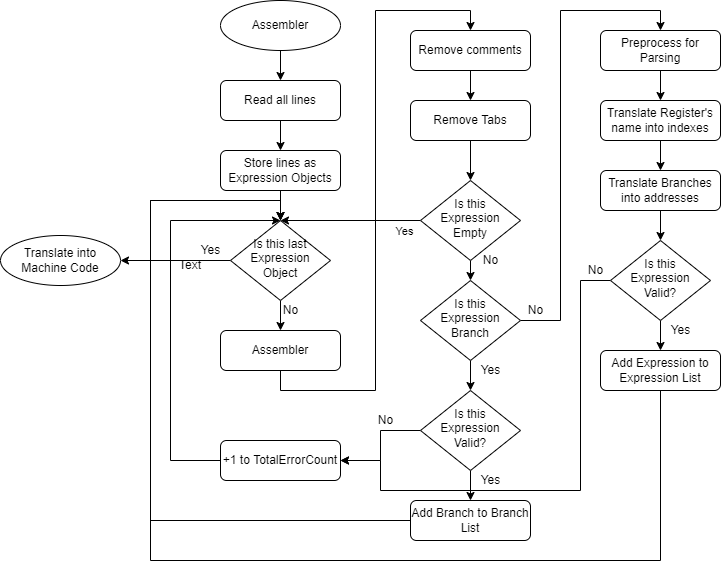

The diagram above was exported from draw.io. Its source (the exported page's mxGraphModel, read from the mxfile embedded in the PNG):
<mxGraphModel dx="2249" dy="1954" grid="1" gridSize="10" guides="1" tooltips="1" connect="1" arrows="1" fold="1" page="1" pageScale="1" pageWidth="827" pageHeight="1169" math="0" shadow="0">
  <root>
    <mxCell id="WIyWlLk6GJQsqaUBKTNV-0" />
    <mxCell id="WIyWlLk6GJQsqaUBKTNV-1" parent="WIyWlLk6GJQsqaUBKTNV-0" />
    <mxCell id="oP2vbbhclsQcAtXkqErf-2" style="edgeStyle=orthogonalEdgeStyle;rounded=0;orthogonalLoop=1;jettySize=auto;html=1;exitX=0.5;exitY=1;exitDx=0;exitDy=0;entryX=0.5;entryY=0;entryDx=0;entryDy=0;" edge="1" parent="WIyWlLk6GJQsqaUBKTNV-1" source="WIyWlLk6GJQsqaUBKTNV-3" target="oP2vbbhclsQcAtXkqErf-1">
      <mxGeometry relative="1" as="geometry" />
    </mxCell>
    <mxCell id="WIyWlLk6GJQsqaUBKTNV-3" value="Assembler" style="rounded=1;whiteSpace=wrap;html=1;fontSize=12;glass=0;strokeWidth=1;shadow=0;" parent="WIyWlLk6GJQsqaUBKTNV-1" vertex="1">
      <mxGeometry x="160" y="80" width="120" height="40" as="geometry" />
    </mxCell>
    <mxCell id="oP2vbbhclsQcAtXkqErf-17" style="edgeStyle=orthogonalEdgeStyle;rounded=0;orthogonalLoop=1;jettySize=auto;html=1;exitX=0;exitY=0.5;exitDx=0;exitDy=0;" edge="1" parent="WIyWlLk6GJQsqaUBKTNV-1" source="WIyWlLk6GJQsqaUBKTNV-6">
      <mxGeometry relative="1" as="geometry">
        <mxPoint x="220" y="-30" as="targetPoint" />
        <Array as="points">
          <mxPoint x="360" y="-30" />
        </Array>
      </mxGeometry>
    </mxCell>
    <mxCell id="oP2vbbhclsQcAtXkqErf-18" value="Yes" style="edgeLabel;html=1;align=center;verticalAlign=middle;resizable=0;points=[];" vertex="1" connectable="0" parent="oP2vbbhclsQcAtXkqErf-17">
      <mxGeometry x="-0.7547" y="2" relative="1" as="geometry">
        <mxPoint y="8" as="offset" />
      </mxGeometry>
    </mxCell>
    <mxCell id="oP2vbbhclsQcAtXkqErf-20" style="edgeStyle=orthogonalEdgeStyle;rounded=0;orthogonalLoop=1;jettySize=auto;html=1;exitX=0.5;exitY=1;exitDx=0;exitDy=0;entryX=0.5;entryY=0;entryDx=0;entryDy=0;" edge="1" parent="WIyWlLk6GJQsqaUBKTNV-1" source="WIyWlLk6GJQsqaUBKTNV-6" target="oP2vbbhclsQcAtXkqErf-21">
      <mxGeometry relative="1" as="geometry">
        <mxPoint x="410" y="30" as="targetPoint" />
      </mxGeometry>
    </mxCell>
    <mxCell id="WIyWlLk6GJQsqaUBKTNV-6" value="Is this Expression&lt;br&gt;Empty" style="rhombus;whiteSpace=wrap;html=1;shadow=0;fontFamily=Helvetica;fontSize=12;align=center;strokeWidth=1;spacing=6;spacingTop=-4;" parent="WIyWlLk6GJQsqaUBKTNV-1" vertex="1">
      <mxGeometry x="360" y="-70" width="100" height="80" as="geometry" />
    </mxCell>
    <mxCell id="oP2vbbhclsQcAtXkqErf-4" style="edgeStyle=orthogonalEdgeStyle;rounded=0;orthogonalLoop=1;jettySize=auto;html=1;exitX=0.5;exitY=1;exitDx=0;exitDy=0;entryX=0.5;entryY=0;entryDx=0;entryDy=0;" edge="1" parent="WIyWlLk6GJQsqaUBKTNV-1" source="oP2vbbhclsQcAtXkqErf-1" target="oP2vbbhclsQcAtXkqErf-3">
      <mxGeometry relative="1" as="geometry" />
    </mxCell>
    <mxCell id="oP2vbbhclsQcAtXkqErf-1" value="Remove comments" style="rounded=1;whiteSpace=wrap;html=1;fontSize=12;glass=0;strokeWidth=1;shadow=0;" vertex="1" parent="WIyWlLk6GJQsqaUBKTNV-1">
      <mxGeometry x="350" y="-220" width="120" height="40" as="geometry" />
    </mxCell>
    <mxCell id="oP2vbbhclsQcAtXkqErf-5" style="edgeStyle=orthogonalEdgeStyle;rounded=0;orthogonalLoop=1;jettySize=auto;html=1;exitX=0.5;exitY=1;exitDx=0;exitDy=0;entryX=0.5;entryY=0;entryDx=0;entryDy=0;" edge="1" parent="WIyWlLk6GJQsqaUBKTNV-1" source="oP2vbbhclsQcAtXkqErf-3" target="WIyWlLk6GJQsqaUBKTNV-6">
      <mxGeometry relative="1" as="geometry" />
    </mxCell>
    <mxCell id="oP2vbbhclsQcAtXkqErf-3" value="Remove Tabs" style="rounded=1;whiteSpace=wrap;html=1;fontSize=12;glass=0;strokeWidth=1;shadow=0;" vertex="1" parent="WIyWlLk6GJQsqaUBKTNV-1">
      <mxGeometry x="350" y="-150" width="120" height="40" as="geometry" />
    </mxCell>
    <mxCell id="oP2vbbhclsQcAtXkqErf-12" style="edgeStyle=orthogonalEdgeStyle;rounded=0;orthogonalLoop=1;jettySize=auto;html=1;exitX=0.5;exitY=1;exitDx=0;exitDy=0;" edge="1" parent="WIyWlLk6GJQsqaUBKTNV-1" source="oP2vbbhclsQcAtXkqErf-7" target="oP2vbbhclsQcAtXkqErf-11">
      <mxGeometry relative="1" as="geometry" />
    </mxCell>
    <mxCell id="oP2vbbhclsQcAtXkqErf-7" value="Read all lines" style="rounded=1;whiteSpace=wrap;html=1;fontSize=12;glass=0;strokeWidth=1;shadow=0;" vertex="1" parent="WIyWlLk6GJQsqaUBKTNV-1">
      <mxGeometry x="160" y="-170" width="120" height="40" as="geometry" />
    </mxCell>
    <mxCell id="oP2vbbhclsQcAtXkqErf-14" style="edgeStyle=orthogonalEdgeStyle;rounded=0;orthogonalLoop=1;jettySize=auto;html=1;entryX=0.5;entryY=0;entryDx=0;entryDy=0;" edge="1" parent="WIyWlLk6GJQsqaUBKTNV-1" source="oP2vbbhclsQcAtXkqErf-8" target="WIyWlLk6GJQsqaUBKTNV-3">
      <mxGeometry relative="1" as="geometry" />
    </mxCell>
    <mxCell id="oP2vbbhclsQcAtXkqErf-50" style="edgeStyle=orthogonalEdgeStyle;rounded=0;orthogonalLoop=1;jettySize=auto;html=1;exitX=0;exitY=0.5;exitDx=0;exitDy=0;entryX=1;entryY=0.5;entryDx=0;entryDy=0;" edge="1" parent="WIyWlLk6GJQsqaUBKTNV-1" source="oP2vbbhclsQcAtXkqErf-8" target="oP2vbbhclsQcAtXkqErf-53">
      <mxGeometry relative="1" as="geometry">
        <mxPoint x="32" y="10" as="targetPoint" />
      </mxGeometry>
    </mxCell>
    <mxCell id="oP2vbbhclsQcAtXkqErf-8" value="Is this last Expression Object" style="rhombus;whiteSpace=wrap;html=1;shadow=0;fontFamily=Helvetica;fontSize=12;align=center;strokeWidth=1;spacing=6;spacingTop=-4;" vertex="1" parent="WIyWlLk6GJQsqaUBKTNV-1">
      <mxGeometry x="170" y="-30" width="100" height="80" as="geometry" />
    </mxCell>
    <mxCell id="oP2vbbhclsQcAtXkqErf-10" style="edgeStyle=orthogonalEdgeStyle;rounded=0;orthogonalLoop=1;jettySize=auto;html=1;exitX=0.5;exitY=1;exitDx=0;exitDy=0;entryX=0.5;entryY=0;entryDx=0;entryDy=0;" edge="1" parent="WIyWlLk6GJQsqaUBKTNV-1" source="oP2vbbhclsQcAtXkqErf-9" target="oP2vbbhclsQcAtXkqErf-7">
      <mxGeometry relative="1" as="geometry" />
    </mxCell>
    <mxCell id="oP2vbbhclsQcAtXkqErf-9" value="Assembler" style="ellipse;whiteSpace=wrap;html=1;" vertex="1" parent="WIyWlLk6GJQsqaUBKTNV-1">
      <mxGeometry x="160" y="-250" width="120" height="50" as="geometry" />
    </mxCell>
    <mxCell id="oP2vbbhclsQcAtXkqErf-13" style="edgeStyle=orthogonalEdgeStyle;rounded=0;orthogonalLoop=1;jettySize=auto;html=1;exitX=0.5;exitY=1;exitDx=0;exitDy=0;entryX=0.5;entryY=0;entryDx=0;entryDy=0;" edge="1" parent="WIyWlLk6GJQsqaUBKTNV-1" source="oP2vbbhclsQcAtXkqErf-11" target="oP2vbbhclsQcAtXkqErf-8">
      <mxGeometry relative="1" as="geometry" />
    </mxCell>
    <mxCell id="oP2vbbhclsQcAtXkqErf-11" value="Store lines as Expression Objects" style="rounded=1;whiteSpace=wrap;html=1;fontSize=12;glass=0;strokeWidth=1;shadow=0;" vertex="1" parent="WIyWlLk6GJQsqaUBKTNV-1">
      <mxGeometry x="160" y="-100" width="120" height="40" as="geometry" />
    </mxCell>
    <mxCell id="oP2vbbhclsQcAtXkqErf-15" value="No" style="text;html=1;align=center;verticalAlign=middle;resizable=0;points=[];autosize=1;strokeColor=none;fillColor=none;" vertex="1" parent="WIyWlLk6GJQsqaUBKTNV-1">
      <mxGeometry x="215" y="50" width="30" height="20" as="geometry" />
    </mxCell>
    <mxCell id="oP2vbbhclsQcAtXkqErf-23" style="edgeStyle=orthogonalEdgeStyle;rounded=0;orthogonalLoop=1;jettySize=auto;html=1;exitX=1;exitY=0.5;exitDx=0;exitDy=0;entryX=0.5;entryY=0;entryDx=0;entryDy=0;" edge="1" parent="WIyWlLk6GJQsqaUBKTNV-1" source="oP2vbbhclsQcAtXkqErf-21" target="oP2vbbhclsQcAtXkqErf-24">
      <mxGeometry relative="1" as="geometry">
        <mxPoint x="510" y="-275.51724137931035" as="targetPoint" />
      </mxGeometry>
    </mxCell>
    <mxCell id="oP2vbbhclsQcAtXkqErf-26" style="edgeStyle=orthogonalEdgeStyle;rounded=0;orthogonalLoop=1;jettySize=auto;html=1;exitX=0.5;exitY=1;exitDx=0;exitDy=0;entryX=0.5;entryY=0;entryDx=0;entryDy=0;" edge="1" parent="WIyWlLk6GJQsqaUBKTNV-1" source="oP2vbbhclsQcAtXkqErf-21">
      <mxGeometry relative="1" as="geometry">
        <mxPoint x="410" y="140" as="targetPoint" />
      </mxGeometry>
    </mxCell>
    <mxCell id="oP2vbbhclsQcAtXkqErf-21" value="Is this Expression&lt;br&gt;Branch" style="rhombus;whiteSpace=wrap;html=1;shadow=0;fontFamily=Helvetica;fontSize=12;align=center;strokeWidth=1;spacing=6;spacingTop=-4;" vertex="1" parent="WIyWlLk6GJQsqaUBKTNV-1">
      <mxGeometry x="360" y="30" width="100" height="80" as="geometry" />
    </mxCell>
    <mxCell id="oP2vbbhclsQcAtXkqErf-22" value="No" style="text;html=1;align=center;verticalAlign=middle;resizable=0;points=[];autosize=1;strokeColor=none;fillColor=none;" vertex="1" parent="WIyWlLk6GJQsqaUBKTNV-1">
      <mxGeometry x="415" width="30" height="20" as="geometry" />
    </mxCell>
    <mxCell id="oP2vbbhclsQcAtXkqErf-39" style="edgeStyle=orthogonalEdgeStyle;rounded=0;orthogonalLoop=1;jettySize=auto;html=1;exitX=0.5;exitY=1;exitDx=0;exitDy=0;entryX=0.5;entryY=0;entryDx=0;entryDy=0;" edge="1" parent="WIyWlLk6GJQsqaUBKTNV-1" source="oP2vbbhclsQcAtXkqErf-24" target="oP2vbbhclsQcAtXkqErf-38">
      <mxGeometry relative="1" as="geometry" />
    </mxCell>
    <mxCell id="oP2vbbhclsQcAtXkqErf-24" value="Preprocess for Parsing" style="rounded=1;whiteSpace=wrap;html=1;fontSize=12;glass=0;strokeWidth=1;shadow=0;" vertex="1" parent="WIyWlLk6GJQsqaUBKTNV-1">
      <mxGeometry x="540" y="-220" width="120" height="40" as="geometry" />
    </mxCell>
    <mxCell id="oP2vbbhclsQcAtXkqErf-27" value="Yes" style="text;html=1;align=center;verticalAlign=middle;resizable=0;points=[];autosize=1;strokeColor=none;fillColor=none;" vertex="1" parent="WIyWlLk6GJQsqaUBKTNV-1">
      <mxGeometry x="410" y="110" width="40" height="20" as="geometry" />
    </mxCell>
    <mxCell id="oP2vbbhclsQcAtXkqErf-28" value="No" style="text;html=1;align=center;verticalAlign=middle;resizable=0;points=[];autosize=1;strokeColor=none;fillColor=none;" vertex="1" parent="WIyWlLk6GJQsqaUBKTNV-1">
      <mxGeometry x="460" y="50" width="30" height="20" as="geometry" />
    </mxCell>
    <mxCell id="oP2vbbhclsQcAtXkqErf-31" style="edgeStyle=orthogonalEdgeStyle;rounded=0;orthogonalLoop=1;jettySize=auto;html=1;exitX=0.5;exitY=1;exitDx=0;exitDy=0;entryX=0.5;entryY=0;entryDx=0;entryDy=0;" edge="1" parent="WIyWlLk6GJQsqaUBKTNV-1" source="oP2vbbhclsQcAtXkqErf-29" target="oP2vbbhclsQcAtXkqErf-30">
      <mxGeometry relative="1" as="geometry" />
    </mxCell>
    <mxCell id="oP2vbbhclsQcAtXkqErf-34" style="edgeStyle=orthogonalEdgeStyle;rounded=0;orthogonalLoop=1;jettySize=auto;html=1;exitX=0;exitY=0.5;exitDx=0;exitDy=0;entryX=1;entryY=0.5;entryDx=0;entryDy=0;" edge="1" parent="WIyWlLk6GJQsqaUBKTNV-1" source="oP2vbbhclsQcAtXkqErf-29" target="oP2vbbhclsQcAtXkqErf-33">
      <mxGeometry relative="1" as="geometry" />
    </mxCell>
    <mxCell id="oP2vbbhclsQcAtXkqErf-29" value="Is this Expression Valid?" style="rhombus;whiteSpace=wrap;html=1;shadow=0;fontFamily=Helvetica;fontSize=12;align=center;strokeWidth=1;spacing=6;spacingTop=-4;" vertex="1" parent="WIyWlLk6GJQsqaUBKTNV-1">
      <mxGeometry x="360" y="140" width="100" height="80" as="geometry" />
    </mxCell>
    <mxCell id="oP2vbbhclsQcAtXkqErf-37" style="edgeStyle=orthogonalEdgeStyle;rounded=0;orthogonalLoop=1;jettySize=auto;html=1;exitX=0;exitY=0.5;exitDx=0;exitDy=0;entryX=0.5;entryY=0;entryDx=0;entryDy=0;" edge="1" parent="WIyWlLk6GJQsqaUBKTNV-1" source="oP2vbbhclsQcAtXkqErf-30" target="oP2vbbhclsQcAtXkqErf-8">
      <mxGeometry relative="1" as="geometry">
        <Array as="points">
          <mxPoint x="90" y="270" />
          <mxPoint x="90" y="-50" />
          <mxPoint x="220" y="-50" />
        </Array>
      </mxGeometry>
    </mxCell>
    <mxCell id="oP2vbbhclsQcAtXkqErf-30" value="Add Branch to Branch List" style="rounded=1;whiteSpace=wrap;html=1;fontSize=12;glass=0;strokeWidth=1;shadow=0;" vertex="1" parent="WIyWlLk6GJQsqaUBKTNV-1">
      <mxGeometry x="350" y="250" width="120" height="40" as="geometry" />
    </mxCell>
    <mxCell id="oP2vbbhclsQcAtXkqErf-32" value="Yes" style="text;html=1;align=center;verticalAlign=middle;resizable=0;points=[];autosize=1;strokeColor=none;fillColor=none;" vertex="1" parent="WIyWlLk6GJQsqaUBKTNV-1">
      <mxGeometry x="410" y="220" width="40" height="20" as="geometry" />
    </mxCell>
    <mxCell id="oP2vbbhclsQcAtXkqErf-36" style="edgeStyle=orthogonalEdgeStyle;rounded=0;orthogonalLoop=1;jettySize=auto;html=1;exitX=0;exitY=0.5;exitDx=0;exitDy=0;" edge="1" parent="WIyWlLk6GJQsqaUBKTNV-1" source="oP2vbbhclsQcAtXkqErf-33">
      <mxGeometry relative="1" as="geometry">
        <mxPoint x="220" y="-30" as="targetPoint" />
        <Array as="points">
          <mxPoint x="110" y="210" />
          <mxPoint x="110" y="-30" />
        </Array>
      </mxGeometry>
    </mxCell>
    <mxCell id="oP2vbbhclsQcAtXkqErf-33" value="+1 to TotalErrorCount" style="rounded=1;whiteSpace=wrap;html=1;fontSize=12;glass=0;strokeWidth=1;shadow=0;" vertex="1" parent="WIyWlLk6GJQsqaUBKTNV-1">
      <mxGeometry x="160" y="190" width="120" height="40" as="geometry" />
    </mxCell>
    <mxCell id="oP2vbbhclsQcAtXkqErf-35" value="No" style="text;html=1;align=center;verticalAlign=middle;resizable=0;points=[];autosize=1;strokeColor=none;fillColor=none;" vertex="1" parent="WIyWlLk6GJQsqaUBKTNV-1">
      <mxGeometry x="310" y="160" width="30" height="20" as="geometry" />
    </mxCell>
    <mxCell id="oP2vbbhclsQcAtXkqErf-41" style="edgeStyle=orthogonalEdgeStyle;rounded=0;orthogonalLoop=1;jettySize=auto;html=1;exitX=0.5;exitY=1;exitDx=0;exitDy=0;entryX=0.5;entryY=0;entryDx=0;entryDy=0;" edge="1" parent="WIyWlLk6GJQsqaUBKTNV-1" source="oP2vbbhclsQcAtXkqErf-38" target="oP2vbbhclsQcAtXkqErf-40">
      <mxGeometry relative="1" as="geometry" />
    </mxCell>
    <mxCell id="oP2vbbhclsQcAtXkqErf-38" value="Translate Register's name into indexes" style="rounded=1;whiteSpace=wrap;html=1;fontSize=12;glass=0;strokeWidth=1;shadow=0;" vertex="1" parent="WIyWlLk6GJQsqaUBKTNV-1">
      <mxGeometry x="540" y="-150" width="120" height="40" as="geometry" />
    </mxCell>
    <mxCell id="oP2vbbhclsQcAtXkqErf-43" style="edgeStyle=orthogonalEdgeStyle;rounded=0;orthogonalLoop=1;jettySize=auto;html=1;exitX=0.5;exitY=1;exitDx=0;exitDy=0;entryX=0.5;entryY=0;entryDx=0;entryDy=0;" edge="1" parent="WIyWlLk6GJQsqaUBKTNV-1" source="oP2vbbhclsQcAtXkqErf-40" target="oP2vbbhclsQcAtXkqErf-42">
      <mxGeometry relative="1" as="geometry" />
    </mxCell>
    <mxCell id="oP2vbbhclsQcAtXkqErf-40" value="Translate Branches into addresses" style="rounded=1;whiteSpace=wrap;html=1;fontSize=12;glass=0;strokeWidth=1;shadow=0;" vertex="1" parent="WIyWlLk6GJQsqaUBKTNV-1">
      <mxGeometry x="540" y="-80" width="120" height="40" as="geometry" />
    </mxCell>
    <mxCell id="oP2vbbhclsQcAtXkqErf-44" style="edgeStyle=orthogonalEdgeStyle;rounded=0;orthogonalLoop=1;jettySize=auto;html=1;exitX=0;exitY=0.5;exitDx=0;exitDy=0;" edge="1" parent="WIyWlLk6GJQsqaUBKTNV-1" source="oP2vbbhclsQcAtXkqErf-42">
      <mxGeometry relative="1" as="geometry">
        <mxPoint x="280" y="210" as="targetPoint" />
        <Array as="points">
          <mxPoint x="520" y="30" />
          <mxPoint x="520" y="240" />
          <mxPoint x="320" y="240" />
          <mxPoint x="320" y="210" />
        </Array>
      </mxGeometry>
    </mxCell>
    <mxCell id="oP2vbbhclsQcAtXkqErf-47" style="edgeStyle=orthogonalEdgeStyle;rounded=0;orthogonalLoop=1;jettySize=auto;html=1;exitX=0.5;exitY=1;exitDx=0;exitDy=0;entryX=0.5;entryY=0;entryDx=0;entryDy=0;" edge="1" parent="WIyWlLk6GJQsqaUBKTNV-1" source="oP2vbbhclsQcAtXkqErf-42" target="oP2vbbhclsQcAtXkqErf-46">
      <mxGeometry relative="1" as="geometry" />
    </mxCell>
    <mxCell id="oP2vbbhclsQcAtXkqErf-42" value="Is this Expression Valid?" style="rhombus;whiteSpace=wrap;html=1;shadow=0;fontFamily=Helvetica;fontSize=12;align=center;strokeWidth=1;spacing=6;spacingTop=-4;" vertex="1" parent="WIyWlLk6GJQsqaUBKTNV-1">
      <mxGeometry x="550" y="-10" width="100" height="80" as="geometry" />
    </mxCell>
    <mxCell id="oP2vbbhclsQcAtXkqErf-45" value="No" style="text;html=1;align=center;verticalAlign=middle;resizable=0;points=[];autosize=1;strokeColor=none;fillColor=none;" vertex="1" parent="WIyWlLk6GJQsqaUBKTNV-1">
      <mxGeometry x="520" y="10" width="30" height="20" as="geometry" />
    </mxCell>
    <mxCell id="oP2vbbhclsQcAtXkqErf-49" style="edgeStyle=orthogonalEdgeStyle;rounded=0;orthogonalLoop=1;jettySize=auto;html=1;exitX=0.5;exitY=1;exitDx=0;exitDy=0;entryX=0.5;entryY=0;entryDx=0;entryDy=0;" edge="1" parent="WIyWlLk6GJQsqaUBKTNV-1" source="oP2vbbhclsQcAtXkqErf-46" target="oP2vbbhclsQcAtXkqErf-8">
      <mxGeometry relative="1" as="geometry">
        <Array as="points">
          <mxPoint x="600" y="310" />
          <mxPoint x="90" y="310" />
          <mxPoint x="90" y="-50" />
          <mxPoint x="220" y="-50" />
        </Array>
      </mxGeometry>
    </mxCell>
    <mxCell id="oP2vbbhclsQcAtXkqErf-46" value="Add Expression to Expression List" style="rounded=1;whiteSpace=wrap;html=1;fontSize=12;glass=0;strokeWidth=1;shadow=0;" vertex="1" parent="WIyWlLk6GJQsqaUBKTNV-1">
      <mxGeometry x="540" y="100" width="120" height="40" as="geometry" />
    </mxCell>
    <mxCell id="oP2vbbhclsQcAtXkqErf-48" value="Yes" style="text;html=1;align=center;verticalAlign=middle;resizable=0;points=[];autosize=1;strokeColor=none;fillColor=none;" vertex="1" parent="WIyWlLk6GJQsqaUBKTNV-1">
      <mxGeometry x="600" y="70" width="40" height="20" as="geometry" />
    </mxCell>
    <mxCell id="oP2vbbhclsQcAtXkqErf-51" value="Yes" style="text;html=1;align=center;verticalAlign=middle;resizable=0;points=[];autosize=1;strokeColor=none;fillColor=none;" vertex="1" parent="WIyWlLk6GJQsqaUBKTNV-1">
      <mxGeometry x="130" y="-10" width="40" height="20" as="geometry" />
    </mxCell>
    <mxCell id="oP2vbbhclsQcAtXkqErf-53" value="Translate into Machine Code" style="ellipse;whiteSpace=wrap;html=1;" vertex="1" parent="WIyWlLk6GJQsqaUBKTNV-1">
      <mxGeometry x="-60" y="-15" width="120" height="50" as="geometry" />
    </mxCell>
    <mxCell id="oP2vbbhclsQcAtXkqErf-57" value="Text" style="text;html=1;strokeColor=none;fillColor=none;align=center;verticalAlign=middle;whiteSpace=wrap;rounded=0;" vertex="1" parent="WIyWlLk6GJQsqaUBKTNV-1">
      <mxGeometry x="100" width="60" height="30" as="geometry" />
    </mxCell>
  </root>
</mxGraphModel>